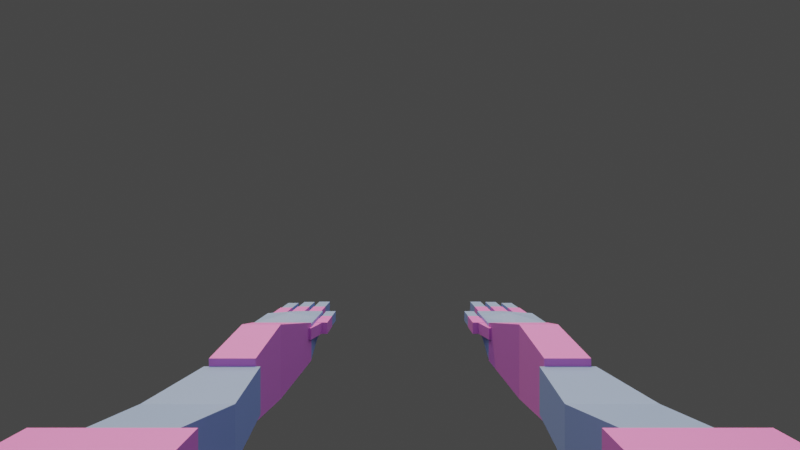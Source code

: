 # Source: arms.blend  (saved by Blender 4.2.67; exported with 4.5.12 LTS)
import bpy
from mathutils import Matrix  # noqa: F401  (used for matrix-valued properties, if any)

bpy.ops.wm.read_factory_settings(use_empty=True)
scene = bpy.context.scene
scene.name = 'Scene'

# ---- collections
col_collection = bpy.data.collections.new('Collection'); scene.collection.children.link(col_collection)

# ---- materials (node trees are filled in below, after node groups)
mat_material_002 = bpy.data.materials.new('Material.002')
mat_material_001 = bpy.data.materials.new('Material.001')

# ---- material node trees
mat_material_002.use_nodes = True; mat_material_002.node_tree.nodes.clear()
_N = mat_material_002.node_tree.nodes; _L = mat_material_002.node_tree.links
n0 = _N.new('ShaderNodeBsdfPrincipled'); n0.name = 'Principled BSDF'; n0.location = (10, 300)
n0.inputs[0].default_value = (0.6831, 0.214, 0.8037, 1.0)
n1 = _N.new('ShaderNodeOutputMaterial'); n1.name = 'Material Output'; n1.location = (300, 300)
_L.new(n0.outputs[0], n1.inputs[0])
n1.is_active_output = True
mat_material_001.use_nodes = True; mat_material_001.node_tree.nodes.clear()
_N = mat_material_001.node_tree.nodes; _L = mat_material_001.node_tree.links
n0 = _N.new('ShaderNodeBsdfPrincipled'); n0.name = 'Principled BSDF'; n0.location = (10, 300)
n0.inputs[0].default_value = (0.2253, 0.3653, 0.8001, 1.0)
n1 = _N.new('ShaderNodeOutputMaterial'); n1.name = 'Material Output'; n1.location = (300, 300)
_L.new(n0.outputs[0], n1.inputs[0])
n1.is_active_output = True

# ---- world
world_world = bpy.data.worlds.new('World'); scene.world = world_world
world_world.use_nodes = True; world_world.node_tree.nodes.clear()
_N = world_world.node_tree.nodes; _L = world_world.node_tree.links
n0 = _N.new('ShaderNodeOutputWorld'); n0.name = 'World Output'; n0.location = (300, 300)
n1 = _N.new('ShaderNodeBackground'); n1.name = 'Background'; n1.location = (10, 300)
n1.inputs[0].default_value = (0.05088, 0.05088, 0.05088, 1.0)
_L.new(n1.outputs[0], n0.inputs[0])
n0.is_active_output = True
world_world.color = (0.05088, 0.05088, 0.05088)
world_world.use_sun_shadow = False
world_world.sun_shadow_jitter_overblur = 0.0

# ---- cameras
cam_camera = bpy.data.cameras.new('Camera')
cam_camera.passepartout_alpha = 1.0
cam_camera.lens = 18.0
cam_camera.lens_unit = 'FOV'

# ---- lights
light_area = bpy.data.lights.new('Area', 'AREA')
light_area.color = (1.0, 0.9491, 0.9491)
light_area.energy = 300.0
light_area.size = 2.5
light_area.size_y = 1.0
light_sun = bpy.data.lights.new('Sun', 'SUN')
light_sun.color = (1.0, 0.6603, 0.1728)
light_sun.energy = 2.93

# ---- meshes
me_cube = bpy.data.meshes.new('Cube')
me_cube.from_pydata([(0.8603, 1.576, -0.164), (0.8603, 1.576, 0.2165), (0.75, 2.576, -0.1341), (0.75, 2.576, 0.1867), (1.14, 1.576, -0.164), (1.14, 1.576, 0.2165), (1.25, 2.576, -0.1341), (1.25, 2.576, 0.1867), (0.8603, 2.076, -0.2424), (0.8603, 2.076, 0.295), (1.14, 2.076, -0.2424), (1.14, 2.076, 0.295), (0.8354, 0.5757, -0.2237), (0.8354, 0.5757, 0.2763), (0.8315, 1.576, -0.1165), (0.8315, 1.576, 0.1691), (1.165, 0.5757, -0.2237), (1.165, 0.5757, 0.2763), (1.169, 1.576, -0.1165), (1.169, 1.576, 0.1691), (0.7767, 1.076, -0.1165), (0.7767, 1.076, 0.1691), (1.223, 1.076, -0.1165), (1.223, 1.076, 0.1691), (0.75, 2.576, -0.1253), (0.75, 2.576, 0.1779), (0.75, 3.076, 0.008434), (0.75, 3.076, 0.1779), (1.25, 2.576, -0.1253), (1.25, 2.576, 0.1779), (1.25, 2.979, 0.01083), (1.25, 2.979, 0.1779), (0.75, 2.826, -0.01508), (0.75, 2.826, 0.1779), (1.25, 2.826, -0.01508), (1.25, 2.826, 0.1779), (1.0, 2.826, 0.02278), (1.0, 2.826, 0.2167), (1.0, 2.576, 0.1779), (1.0, 2.576, -0.1253), (1.0, 3.076, 0.1779), (1.0, 3.076, 0.008434), (0.7755, 3.348, 0.04393), (0.7755, 3.348, 0.165), (0.7755, 3.042, 0.04393), (0.7755, 3.042, 0.165), (0.8966, 3.348, 0.04393), (0.8966, 3.348, 0.165), (0.8966, 3.042, 0.04393), (0.8966, 3.042, 0.165), (0.941, 3.348, 0.04393), (0.941, 3.348, 0.165), (0.941, 3.042, 0.04393), (0.941, 3.042, 0.165), (1.062, 3.348, 0.04393), (1.062, 3.348, 0.165), (1.062, 3.042, 0.04393), (1.062, 3.042, 0.165), (1.104, 3.297, 0.04393), (1.104, 3.297, 0.165), (1.104, 2.991, 0.04393), (1.104, 2.991, 0.165), (1.225, 3.297, 0.04393), (1.225, 3.297, 0.165), (1.225, 2.991, 0.04393), (1.225, 2.991, 0.165), (0.7787, 3.631, 0.04708), (0.7787, 3.631, 0.1619), (0.7787, 3.34, 0.04708), (0.7787, 3.34, 0.1619), (0.8935, 3.631, 0.04708), (0.8935, 3.631, 0.1619), (0.8935, 3.34, 0.04708), (0.8935, 3.34, 0.1619), (0.9455, 3.623, 0.0484), (0.9455, 3.623, 0.1606), (0.9455, 3.339, 0.0484), (0.9455, 3.339, 0.1606), (1.058, 3.623, 0.0484), (1.058, 3.623, 0.1606), (1.058, 3.339, 0.0484), (1.058, 3.339, 0.1606), (1.109, 3.567, 0.04867), (1.109, 3.567, 0.1603), (1.109, 3.285, 0.04867), (1.109, 3.285, 0.1603), (1.22, 3.567, 0.04867), (1.22, 3.567, 0.1603), (1.22, 3.285, 0.04867), (1.22, 3.285, 0.1603), (0.6402, 2.964, 0.05449), (0.6402, 2.964, 0.1545), (0.6402, 2.711, 0.05449), (0.6402, 2.711, 0.1545), (0.7402, 2.964, 0.05449), (0.7402, 2.964, 0.1545), (0.7402, 2.711, 0.05449), (0.7402, 2.711, 0.1545), (0.6428, 3.187, 0.05708), (0.6428, 3.187, 0.1519), (0.6428, 2.947, 0.05708), (0.6428, 2.947, 0.1519), (0.7376, 3.187, 0.05708), (0.7376, 3.187, 0.1519), (0.7376, 2.947, 0.05708), (0.7376, 2.947, 0.1519), (0.6464, 2.867, 0.05654), (0.6464, 2.867, 0.1524), (0.7406, 2.522, 0.05654), (0.7406, 2.522, 0.1524), (0.7827, 2.904, 0.05654), (0.7827, 2.904, 0.1524), (0.8769, 2.559, 0.05654), (0.8769, 2.559, 0.1524), (0.7021, -0.01375, -0.2894), (0.7021, -0.01375, 0.3064), (0.7021, 0.5821, -0.2894), (0.7021, 0.5821, 0.3064), (1.298, -0.01375, -0.2894), (1.298, -0.01375, 0.3064), (1.298, 0.5821, -0.2894), (1.298, 0.5821, 0.3064)], [], [(8, 9, 3, 2), (2, 3, 7, 6), (10, 11, 5, 4), (4, 5, 1, 0), (8, 10, 4, 0), (11, 9, 1, 5), (7, 3, 9, 11), (2, 6, 10, 8), (6, 7, 11, 10), (0, 1, 9, 8), (20, 21, 15, 14), (14, 15, 19, 18), (22, 23, 17, 16), (16, 17, 13, 12), (20, 22, 16, 12), (23, 21, 13, 17), (19, 15, 21, 23), (14, 18, 22, 20), (18, 19, 23, 22), (12, 13, 21, 20), (32, 33, 27, 26), (34, 35, 29, 28), (36, 34, 28, 39), (38, 25, 24, 39), (32, 36, 39, 24), (40, 31, 30, 41), (38, 37, 33, 25), (29, 35, 37, 38), (29, 38, 39, 28), (37, 40, 27, 33), (35, 31, 40, 37), (41, 30, 34, 36), (26, 41, 36, 32), (27, 40, 41, 26), (30, 31, 35, 34), (24, 25, 33, 32), (42, 43, 45, 44), (44, 45, 49, 48), (48, 49, 47, 46), (46, 47, 43, 42), (44, 48, 46, 42), (49, 45, 43, 47), (50, 51, 53, 52), (52, 53, 57, 56), (56, 57, 55, 54), (54, 55, 51, 50), (52, 56, 54, 50), (57, 53, 51, 55), (58, 59, 61, 60), (60, 61, 65, 64), (64, 65, 63, 62), (62, 63, 59, 58), (60, 64, 62, 58), (65, 61, 59, 63), (66, 67, 69, 68), (68, 69, 73, 72), (72, 73, 71, 70), (70, 71, 67, 66), (68, 72, 70, 66), (73, 69, 67, 71), (74, 75, 77, 76), (76, 77, 81, 80), (80, 81, 79, 78), (78, 79, 75, 74), (76, 80, 78, 74), (81, 77, 75, 79), (82, 83, 85, 84), (84, 85, 89, 88), (88, 89, 87, 86), (86, 87, 83, 82), (84, 88, 86, 82), (89, 85, 83, 87), (90, 91, 93, 92), (92, 93, 97, 96), (96, 97, 95, 94), (94, 95, 91, 90), (92, 96, 94, 90), (97, 93, 91, 95), (98, 99, 101, 100), (100, 101, 105, 104), (104, 105, 103, 102), (102, 103, 99, 98), (100, 104, 102, 98), (105, 101, 99, 103), (106, 107, 109, 108), (108, 109, 113, 112), (112, 113, 111, 110), (110, 111, 107, 106), (108, 112, 110, 106), (113, 109, 107, 111), (114, 115, 117, 116), (116, 117, 121, 120), (120, 121, 119, 118), (118, 119, 115, 114), (116, 120, 118, 114), (121, 117, 115, 119)])
me_cube.polygons.foreach_set('material_index', [0, 0, 0, 0, 0, 0, 0, 0, 0, 0, 1, 1, 1, 1, 1, 1, 1, 1, 1, 1, 1, 1, 1, 1, 1, 1, 1, 1, 1, 1, 1, 1, 1, 1, 1, 1, 0, 0, 0, 0, 0, 0, 0, 0, 0, 0, 0, 0, 0, 0, 0, 0, 0, 0, 1, 1, 1, 1, 1, 1, 1, 1, 1, 1, 1, 1, 1, 1, 1, 1, 1, 1, 0, 0, 0, 0, 0, 0, 1, 1, 1, 1, 1, 1, 0, 0, 0, 0, 0, 0, 0, 0, 0, 0, 0, 0])
_uv = me_cube.uv_layers.new(name='UVMap')
_uv.uv.foreach_set('vector', [0.375, 0.125, 0.625, 0.125, 0.625, 0.25, 0.375, 0.25, 0.375, 0.25, 0.625, 0.25, 0.625, 0.5, 0.375, 0.5, 0.375, 0.625, 0.625, 0.625, 0.625, 0.75, 0.375, 0.75, 0.375, 0.75, 0.625, 0.75, 0.625, 1.0, 0.375, 1.0, 0.125, 0.625, 0.375, 0.625, 0.375, 0.75, 0.125, 0.75, 0.625, 0.625, 0.875, 0.625, 0.875, 0.75, 0.625, 0.75, 0.625, 0.5, 0.875, 0.5, 0.875, 0.625, 0.625, 0.625, 0.125, 0.5, 0.375, 0.5, 0.375, 0.625, 0.125, 0.625, 0.375, 0.5, 0.625, 0.5, 0.625, 0.625, 0.375, 0.625, 0.375, 0.0, 0.625, 0.0, 0.625, 0.125, 0.375, 0.125, 0.375, 0.125, 0.625, 0.125, 0.625, 0.25, 0.375, 0.25, 0.375, 0.25, 0.625, 0.25, 0.625, 0.5, 0.375, 0.5, 0.375, 0.625, 0.625, 0.625, 0.625, 0.75, 0.375, 0.75, 0.375, 0.75, 0.625, 0.75, 0.625, 1.0, 0.375, 1.0, 0.125, 0.625, 0.375, 0.625, 0.375, 0.75, 0.125, 0.75, 0.625, 0.625, 0.875, 0.625, 0.875, 0.75, 0.625, 0.75, 0.625, 0.5, 0.875, 0.5, 0.875, 0.625, 0.625, 0.625, 0.125, 0.5, 0.375, 0.5, 0.375, 0.625, 0.125, 0.625, 0.375, 0.5, 0.625, 0.5, 0.625, 0.625, 0.375, 0.625, 0.375, 0.0, 0.625, 0.0, 0.625, 0.125, 0.375, 0.125, 0.375, 0.125, 0.625, 0.125, 0.625, 0.25, 0.375, 0.25, 0.375, 0.625, 0.625, 0.625, 0.625, 0.75, 0.375, 0.75, 0.25, 0.625, 0.375, 0.625, 0.375, 0.75, 0.25, 0.75, 0.625, 0.875, 0.625, 1.0, 0.375, 1.0, 0.375, 0.875, 0.125, 0.625, 0.25, 0.625, 0.25, 0.75, 0.125, 0.75, 0.625, 0.375, 0.625, 0.5481, 0.375, 0.5481, 0.375, 0.375, 0.75, 0.75, 0.75, 0.625, 0.875, 0.625, 0.875, 0.75, 0.625, 0.75, 0.625, 0.625, 0.75, 0.625, 0.75, 0.75, 0.625, 0.75, 0.625, 0.875, 0.375, 0.875, 0.375, 0.75, 0.75, 0.625, 0.75, 0.5, 0.875, 0.5, 0.875, 0.625, 0.625, 0.625, 0.625, 0.5481, 0.75, 0.5, 0.75, 0.625, 0.25, 0.5, 0.375, 0.5481, 0.375, 0.625, 0.25, 0.625, 0.125, 0.5, 0.25, 0.5, 0.25, 0.625, 0.125, 0.625, 0.625, 0.25, 0.625, 0.375, 0.375, 0.375, 0.375, 0.25, 0.375, 0.5481, 0.625, 0.5481, 0.625, 0.625, 0.375, 0.625, 0.375, 0.0, 0.625, 0.0, 0.625, 0.125, 0.375, 0.125, 0.375, 0.0, 0.625, 0.0, 0.625, 0.25, 0.375, 0.25, 0.375, 0.25, 0.625, 0.25, 0.625, 0.5, 0.375, 0.5, 0.375, 0.5, 0.625, 0.5, 0.625, 0.75, 0.375, 0.75, 0.375, 0.75, 0.625, 0.75, 0.625, 1.0, 0.375, 1.0, 0.125, 0.5, 0.375, 0.5, 0.375, 0.75, 0.125, 0.75, 0.625, 0.5, 0.875, 0.5, 0.875, 0.75, 0.625, 0.75, 0.375, 0.0, 0.625, 0.0, 0.625, 0.25, 0.375, 0.25, 0.375, 0.25, 0.625, 0.25, 0.625, 0.5, 0.375, 0.5, 0.375, 0.5, 0.625, 0.5, 0.625, 0.75, 0.375, 0.75, 0.375, 0.75, 0.625, 0.75, 0.625, 1.0, 0.375, 1.0, 0.125, 0.5, 0.375, 0.5, 0.375, 0.75, 0.125, 0.75, 0.625, 0.5, 0.875, 0.5, 0.875, 0.75, 0.625, 0.75, 0.375, 0.0, 0.625, 0.0, 0.625, 0.25, 0.375, 0.25, 0.375, 0.25, 0.625, 0.25, 0.625, 0.5, 0.375, 0.5, 0.375, 0.5, 0.625, 0.5, 0.625, 0.75, 0.375, 0.75, 0.375, 0.75, 0.625, 0.75, 0.625, 1.0, 0.375, 1.0, 0.125, 0.5, 0.375, 0.5, 0.375, 0.75, 0.125, 0.75, 0.625, 0.5, 0.875, 0.5, 0.875, 0.75, 0.625, 0.75, 0.375, 0.0, 0.625, 0.0, 0.625, 0.25, 0.375, 0.25, 0.375, 0.25, 0.625, 0.25, 0.625, 0.5, 0.375, 0.5, 0.375, 0.5, 0.625, 0.5, 0.625, 0.75, 0.375, 0.75, 0.375, 0.75, 0.625, 0.75, 0.625, 1.0, 0.375, 1.0, 0.125, 0.5, 0.375, 0.5, 0.375, 0.75, 0.125, 0.75, 0.625, 0.5, 0.875, 0.5, 0.875, 0.75, 0.625, 0.75, 0.375, 0.0, 0.625, 0.0, 0.625, 0.25, 0.375, 0.25, 0.375, 0.25, 0.625, 0.25, 0.625, 0.5, 0.375, 0.5, 0.375, 0.5, 0.625, 0.5, 0.625, 0.75, 0.375, 0.75, 0.375, 0.75, 0.625, 0.75, 0.625, 1.0, 0.375, 1.0, 0.125, 0.5, 0.375, 0.5, 0.375, 0.75, 0.125, 0.75, 0.625, 0.5, 0.875, 0.5, 0.875, 0.75, 0.625, 0.75, 0.375, 0.0, 0.625, 0.0, 0.625, 0.25, 0.375, 0.25, 0.375, 0.25, 0.625, 0.25, 0.625, 0.5, 0.375, 0.5, 0.375, 0.5, 0.625, 0.5, 0.625, 0.75, 0.375, 0.75, 0.375, 0.75, 0.625, 0.75, 0.625, 1.0, 0.375, 1.0, 0.125, 0.5, 0.375, 0.5, 0.375, 0.75, 0.125, 0.75, 0.625, 0.5, 0.875, 0.5, 0.875, 0.75, 0.625, 0.75, 0.375, 0.0, 0.625, 0.0, 0.625, 0.25, 0.375, 0.25, 0.375, 0.25, 0.625, 0.25, 0.625, 0.5, 0.375, 0.5, 0.375, 0.5, 0.625, 0.5, 0.625, 0.75, 0.375, 0.75, 0.375, 0.75, 0.625, 0.75, 0.625, 1.0, 0.375, 1.0, 0.125, 0.5, 0.375, 0.5, 0.375, 0.75, 0.125, 0.75, 0.625, 0.5, 0.875, 0.5, 0.875, 0.75, 0.625, 0.75, 0.375, 0.0, 0.625, 0.0, 0.625, 0.25, 0.375, 0.25, 0.375, 0.25, 0.625, 0.25, 0.625, 0.5, 0.375, 0.5, 0.375, 0.5, 0.625, 0.5, 0.625, 0.75, 0.375, 0.75, 0.375, 0.75, 0.625, 0.75, 0.625, 1.0, 0.375, 1.0, 0.125, 0.5, 0.375, 0.5, 0.375, 0.75, 0.125, 0.75, 0.625, 0.5, 0.875, 0.5, 0.875, 0.75, 0.625, 0.75, 0.375, 0.0, 0.625, 0.0, 0.625, 0.25, 0.375, 0.25, 0.375, 0.25, 0.625, 0.25, 0.625, 0.5, 0.375, 0.5, 0.375, 0.5, 0.625, 0.5, 0.625, 0.75, 0.375, 0.75, 0.375, 0.75, 0.625, 0.75, 0.625, 1.0, 0.375, 1.0, 0.125, 0.5, 0.375, 0.5, 0.375, 0.75, 0.125, 0.75, 0.625, 0.5, 0.875, 0.5, 0.875, 0.75, 0.625, 0.75, 0.375, 0.0, 0.625, 0.0, 0.625, 0.25, 0.375, 0.25, 0.375, 0.25, 0.625, 0.25, 0.625, 0.5, 0.375, 0.5, 0.375, 0.5, 0.625, 0.5, 0.625, 0.75, 0.375, 0.75, 0.375, 0.75, 0.625, 0.75, 0.625, 1.0, 0.375, 1.0, 0.125, 0.5, 0.375, 0.5, 0.375, 0.75, 0.125, 0.75, 0.625, 0.5, 0.875, 0.5, 0.875, 0.75, 0.625, 0.75])
me_cube.materials.append(mat_material_002)
me_cube.materials.append(mat_material_001)
me_cube.use_paint_bone_selection = False
me_cube.use_paint_mask = True
me_cube.update()
arm_armature_001 = bpy.data.armatures.new('Armature.001')  # bones are not reproduced

# ---- objects
ob_cube = bpy.data.objects.new('Cube', me_cube)
ob_camera = bpy.data.objects.new('Camera', cam_camera)
ob_armature = bpy.data.objects.new('Armature', arm_armature_001)
ob_empty = bpy.data.objects.new('Empty', None)
ob_area = bpy.data.objects.new('Area', light_area)
ob_sun = bpy.data.objects.new('Sun', light_sun)

# ---- transforms, parenting, visibility, modifiers, constraints
ob_cube.parent = ob_armature
ob_cube.matrix_parent_inverse = Matrix(((1.0, 2.22e-16, 2.22e-16, 2.336e-16), (2.22e-16, 7.55e-08, -1.0, -0.07627), (-2.22e-16, 1.0, 7.55e-08, 0.9757), (-0.0, -0.0, -0.0, 1.0)))
ob_cube.location = (0.0, -0.9757, -0.07627)
_vg = ob_cube.vertex_groups.new(name='clav_r')
_vg = ob_cube.vertex_groups.new(name='shoulder_r')
_vg.add([114, 115, 116, 117, 118, 119, 120, 121], 1.0, 'REPLACE')
_vg = ob_cube.vertex_groups.new(name='upper_r')
_vg.add([12, 13, 14, 15, 16, 17, 18, 19, 20, 21, 22, 23], 1.0, 'REPLACE')
_vg = ob_cube.vertex_groups.new(name='lower_r')
_vg.add([0, 1, 2, 3, 4, 5, 6, 7, 8, 9, 10, 11], 1.0, 'REPLACE')
_vg = ob_cube.vertex_groups.new(name='palm_r')
_vg.add([24, 25, 26, 27, 28, 29, 30, 31, 32, 33, 34, 35, 36, 37, 38, 39, 40, 41], 1.0, 'REPLACE')
_vg = ob_cube.vertex_groups.new(name='finger_d_1_r')
_vg = ob_cube.vertex_groups.new(name='finger_d_2_r')
_vg = ob_cube.vertex_groups.new(name='finger_c_1_r')
_vg.add([58, 59, 60, 61, 62, 63, 64, 65], 1.0, 'REPLACE')
_vg = ob_cube.vertex_groups.new(name='finger_c_2_r')
_vg.add([82, 83, 84, 85, 86, 87, 88, 89], 1.0, 'REPLACE')
_vg = ob_cube.vertex_groups.new(name='finger_b_1_r')
_vg.add([50, 51, 52, 53, 54, 55, 56, 57], 1.0, 'REPLACE')
_vg = ob_cube.vertex_groups.new(name='finger_b_2_r')
_vg.add([74, 75, 76, 77, 78, 79, 80, 81], 1.0, 'REPLACE')
_vg = ob_cube.vertex_groups.new(name='finger_a_1_r')
_vg.add([42, 43, 44, 45, 46, 47, 48, 49], 1.0, 'REPLACE')
_vg = ob_cube.vertex_groups.new(name='finger_a_2_r')
_vg.add([66, 67, 68, 69, 70, 71, 72, 73], 1.0, 'REPLACE')
_vg = ob_cube.vertex_groups.new(name='thumb_1_r')
_vg.add([106, 107, 108, 109, 110, 111, 112, 113], 1.0, 'REPLACE')
_vg = ob_cube.vertex_groups.new(name='thumb_2_r')
_vg.add([90, 91, 92, 93, 94, 95, 96, 97], 1.0, 'REPLACE')
_vg = ob_cube.vertex_groups.new(name='thumb_3_r')
_vg.add([98, 99, 100, 101, 102, 103, 104, 105], 1.0, 'REPLACE')
_vg = ob_cube.vertex_groups.new(name='clav_l')
_vg = ob_cube.vertex_groups.new(name='shoulder_l')
_vg = ob_cube.vertex_groups.new(name='upper_l')
_vg = ob_cube.vertex_groups.new(name='lower_l')
_vg = ob_cube.vertex_groups.new(name='palm_l')
_vg = ob_cube.vertex_groups.new(name='finger_d_1_l')
_vg = ob_cube.vertex_groups.new(name='finger_d_2_l')
_vg = ob_cube.vertex_groups.new(name='finger_c_1_l')
_vg = ob_cube.vertex_groups.new(name='finger_c_2_l')
_vg = ob_cube.vertex_groups.new(name='finger_b_1_l')
_vg = ob_cube.vertex_groups.new(name='finger_b_2_l')
_vg = ob_cube.vertex_groups.new(name='finger_a_1_l')
_vg = ob_cube.vertex_groups.new(name='finger_a_2_l')
_vg = ob_cube.vertex_groups.new(name='thumb_1_l')
_vg = ob_cube.vertex_groups.new(name='thumb_2_l')
_vg = ob_cube.vertex_groups.new(name='thumb_3_l')
_m = ob_cube.modifiers.new('Mirror', 'MIRROR')
_m = ob_cube.modifiers.new('Armature', 'ARMATURE')
_m.object = ob_armature
_m.use_deform_preserve_volume = True
ob_camera.location = (0.0, -1.785, 0.9351)
ob_camera.rotation_euler = (1.571, -0.0, 0.0)
ob_armature.location = (0.0, -0.9757, -0.07627)
ob_armature.rotation_euler = (-1.571, -2.22e-16, 2.22e-16)
ob_armature.show_in_front = True
ob_empty.location = (0.0, 0.0, 0.0)
ob_empty.empty_display_type = 'SPHERE'
ob_area.location = (0.01364, 1.34, 4.077)
ob_area.rotation_euler = (-0.2163, -4.766e-17, 5.175e-18)
ob_area.scale = (4.318, 4.318, 4.318)
ob_sun.location = (-6.278, 1.442, 8.317)
ob_sun.rotation_euler = (-0.1197, -0.2346, -0.6005)

# ---- collection membership
col_collection.objects.link(ob_cube)
col_collection.objects.link(ob_camera)
col_collection.objects.link(ob_armature)
col_collection.objects.link(ob_empty)
col_collection.objects.link(ob_area)
col_collection.objects.link(ob_sun)

# ---- scene / render settings (as saved in the file)
scene.camera = ob_camera
scene.frame_start = 1; scene.frame_end = 40; scene.frame_set(24)
scene.render.engine = 'BLENDER_EEVEE_NEXT'
scene.render.resolution_percentage = 33
scene.render.fps = 20
scene.render.film_transparent = True
scene.cycles.use_denoising = False
scene.view_settings.view_transform = 'Filmic'
bpy.context.view_layer.update()
